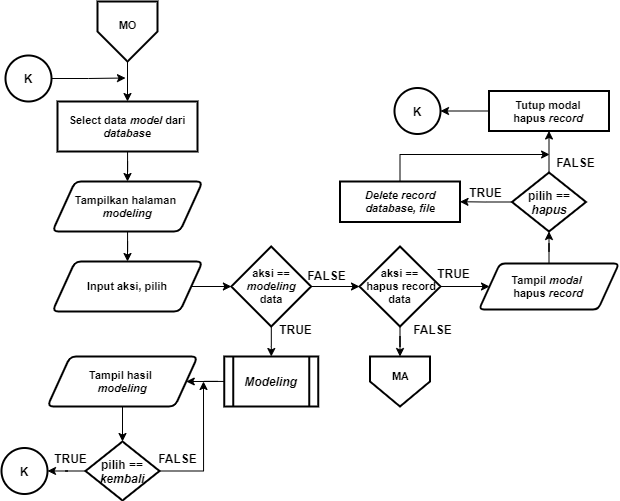

The diagram above was exported from draw.io. Its source (the exported page's mxGraphModel, read from the mxfile embedded in the PNG):
<mxGraphModel dx="1021" dy="567" grid="1" gridSize="10" guides="1" tooltips="1" connect="1" arrows="1" fold="1" page="1" pageScale="1" pageWidth="827" pageHeight="1169" math="0" shadow="0">
  <root>
    <mxCell id="0" />
    <mxCell id="1" parent="0" />
    <mxCell id="Sc7sBbsDhz4cpeTVGABg-1" style="edgeStyle=orthogonalEdgeStyle;rounded=0;orthogonalLoop=1;jettySize=auto;html=1;entryX=0.5;entryY=0;entryDx=0;entryDy=0;entryPerimeter=0;fontSize=12;" parent="1" edge="1">
      <mxGeometry relative="1" as="geometry">
        <mxPoint x="655" y="540" as="sourcePoint" />
        <Array as="points">
          <mxPoint x="655" y="580" />
          <mxPoint x="755" y="580" />
          <mxPoint x="755" y="240" />
          <mxPoint x="855" y="240" />
        </Array>
      </mxGeometry>
    </mxCell>
    <mxCell id="Sc7sBbsDhz4cpeTVGABg-2" style="edgeStyle=orthogonalEdgeStyle;rounded=0;orthogonalLoop=1;jettySize=auto;html=1;entryX=0.5;entryY=0;entryDx=0;entryDy=0;entryPerimeter=0;fontSize=12;" parent="1" edge="1">
      <mxGeometry relative="1" as="geometry">
        <mxPoint x="635" y="510" as="sourcePoint" />
        <Array as="points">
          <mxPoint x="635" y="550" />
          <mxPoint x="735" y="550" />
          <mxPoint x="735" y="210" />
          <mxPoint x="835" y="210" />
        </Array>
      </mxGeometry>
    </mxCell>
    <mxCell id="Sc7sBbsDhz4cpeTVGABg-3" style="edgeStyle=orthogonalEdgeStyle;rounded=0;orthogonalLoop=1;jettySize=auto;html=1;entryX=0.5;entryY=0;entryDx=0;entryDy=0;fontSize=11;" parent="1" source="Sc7sBbsDhz4cpeTVGABg-4" target="Sc7sBbsDhz4cpeTVGABg-9" edge="1">
      <mxGeometry relative="1" as="geometry" />
    </mxCell>
    <mxCell id="Sc7sBbsDhz4cpeTVGABg-4" value="" style="verticalLabelPosition=bottom;verticalAlign=top;html=1;shape=offPageConnector;rounded=0;size=0.5;fontStyle=0;strokeWidth=2;" parent="1" vertex="1">
      <mxGeometry x="104" y="10" width="60" height="60" as="geometry" />
    </mxCell>
    <mxCell id="Sc7sBbsDhz4cpeTVGABg-5" value="MO" style="text;html=1;align=center;verticalAlign=middle;resizable=0;points=[];autosize=1;fontSize=11;fontStyle=1" parent="1" vertex="1">
      <mxGeometry x="119" y="24" width="30" height="20" as="geometry" />
    </mxCell>
    <mxCell id="Sc7sBbsDhz4cpeTVGABg-104" style="edgeStyle=orthogonalEdgeStyle;rounded=0;orthogonalLoop=1;jettySize=auto;html=1;entryX=0.5;entryY=0;entryDx=0;entryDy=0;" parent="1" source="Sc7sBbsDhz4cpeTVGABg-7" target="Sc7sBbsDhz4cpeTVGABg-102" edge="1">
      <mxGeometry relative="1" as="geometry" />
    </mxCell>
    <mxCell id="Sc7sBbsDhz4cpeTVGABg-7" value="&lt;b&gt;Tampilkan halaman &lt;br&gt;&lt;i&gt;modeling&lt;/i&gt;&lt;/b&gt;" style="shape=parallelogram;html=1;strokeWidth=2;perimeter=parallelogramPerimeter;whiteSpace=wrap;rounded=1;arcSize=12;size=0.15000000000000002;fontSize=11;" parent="1" vertex="1">
      <mxGeometry x="59" y="190" width="150" height="50" as="geometry" />
    </mxCell>
    <mxCell id="Sc7sBbsDhz4cpeTVGABg-8" style="edgeStyle=orthogonalEdgeStyle;rounded=0;orthogonalLoop=1;jettySize=auto;html=1;entryX=0.5;entryY=0;entryDx=0;entryDy=0;fontSize=11;" parent="1" source="Sc7sBbsDhz4cpeTVGABg-9" target="Sc7sBbsDhz4cpeTVGABg-7" edge="1">
      <mxGeometry relative="1" as="geometry" />
    </mxCell>
    <mxCell id="Sc7sBbsDhz4cpeTVGABg-9" value="Select data &lt;i&gt;model&amp;nbsp;&lt;/i&gt;dari &lt;i&gt;database&lt;/i&gt;" style="rounded=1;whiteSpace=wrap;html=1;absoluteArcSize=1;arcSize=0;strokeWidth=2;fontSize=11;fontStyle=1" parent="1" vertex="1">
      <mxGeometry x="64" y="110" width="140" height="50" as="geometry" />
    </mxCell>
    <mxCell id="Sc7sBbsDhz4cpeTVGABg-10" value="" style="verticalLabelPosition=bottom;verticalAlign=top;html=1;shape=offPageConnector;rounded=0;size=0.5;fontStyle=0;strokeWidth=2;" parent="1" vertex="1">
      <mxGeometry x="376.5" y="365" width="60" height="50" as="geometry" />
    </mxCell>
    <mxCell id="Sc7sBbsDhz4cpeTVGABg-11" value="MA" style="text;html=1;align=center;verticalAlign=middle;resizable=0;points=[];autosize=1;fontSize=11;fontStyle=1" parent="1" vertex="1">
      <mxGeometry x="391.5" y="375" width="30" height="20" as="geometry" />
    </mxCell>
    <mxCell id="Sc7sBbsDhz4cpeTVGABg-105" style="edgeStyle=orthogonalEdgeStyle;rounded=0;orthogonalLoop=1;jettySize=auto;html=1;entryX=0;entryY=0.5;entryDx=0;entryDy=0;fontSize=11;" parent="1" source="Sc7sBbsDhz4cpeTVGABg-102" target="Sc7sBbsDhz4cpeTVGABg-103" edge="1">
      <mxGeometry relative="1" as="geometry" />
    </mxCell>
    <mxCell id="Sc7sBbsDhz4cpeTVGABg-102" value="&lt;b&gt;Input aksi, pilih&lt;/b&gt;" style="shape=parallelogram;html=1;strokeWidth=2;perimeter=parallelogramPerimeter;whiteSpace=wrap;rounded=1;arcSize=12;size=0.15000000000000002;fontSize=11;" parent="1" vertex="1">
      <mxGeometry x="59" y="270" width="150" height="50" as="geometry" />
    </mxCell>
    <mxCell id="Sc7sBbsDhz4cpeTVGABg-109" style="edgeStyle=orthogonalEdgeStyle;rounded=0;orthogonalLoop=1;jettySize=auto;html=1;entryX=0.5;entryY=0;entryDx=0;entryDy=0;fontSize=11;" parent="1" source="Sc7sBbsDhz4cpeTVGABg-103" target="Sc7sBbsDhz4cpeTVGABg-107" edge="1">
      <mxGeometry relative="1" as="geometry" />
    </mxCell>
    <mxCell id="Sc7sBbsDhz4cpeTVGABg-111" style="edgeStyle=orthogonalEdgeStyle;rounded=0;orthogonalLoop=1;jettySize=auto;html=1;entryX=0;entryY=0.5;entryDx=0;entryDy=0;fontSize=11;" parent="1" source="Sc7sBbsDhz4cpeTVGABg-103" target="Sc7sBbsDhz4cpeTVGABg-110" edge="1">
      <mxGeometry relative="1" as="geometry" />
    </mxCell>
    <mxCell id="Sc7sBbsDhz4cpeTVGABg-103" value="&lt;b style=&quot;font-size: 11px&quot;&gt;&lt;font style=&quot;font-size: 11px&quot;&gt;aksi == &lt;i&gt;modeling&lt;/i&gt;&lt;br style=&quot;font-size: 11px&quot;&gt;data&lt;/font&gt;&lt;/b&gt;" style="rhombus;whiteSpace=wrap;html=1;strokeWidth=2;fontSize=11;" parent="1" vertex="1">
      <mxGeometry x="237.88" y="255" width="79.75" height="80" as="geometry" />
    </mxCell>
    <mxCell id="Sc7sBbsDhz4cpeTVGABg-229" style="edgeStyle=orthogonalEdgeStyle;rounded=0;orthogonalLoop=1;jettySize=auto;html=1;entryX=1;entryY=0.5;entryDx=0;entryDy=0;fontSize=11;" parent="1" source="Sc7sBbsDhz4cpeTVGABg-107" target="jIdw7vrz_Lq97By4OuKd-1" edge="1">
      <mxGeometry relative="1" as="geometry">
        <mxPoint x="185.99999999999568" y="390" as="targetPoint" />
      </mxGeometry>
    </mxCell>
    <mxCell id="Sc7sBbsDhz4cpeTVGABg-107" value="&lt;i&gt;&lt;b&gt;&lt;font style=&quot;font-size: 12px&quot;&gt;Modeling&lt;/font&gt;&lt;/b&gt;&lt;/i&gt;" style="shape=process;whiteSpace=wrap;html=1;backgroundOutline=1;strokeWidth=2;fontSize=11;" parent="1" vertex="1">
      <mxGeometry x="230.76" y="365" width="94" height="50" as="geometry" />
    </mxCell>
    <mxCell id="Sc7sBbsDhz4cpeTVGABg-113" style="edgeStyle=orthogonalEdgeStyle;rounded=0;orthogonalLoop=1;jettySize=auto;html=1;entryX=0.5;entryY=0;entryDx=0;entryDy=0;fontSize=11;" parent="1" source="Sc7sBbsDhz4cpeTVGABg-110" target="Sc7sBbsDhz4cpeTVGABg-10" edge="1">
      <mxGeometry relative="1" as="geometry" />
    </mxCell>
    <mxCell id="Sc7sBbsDhz4cpeTVGABg-221" style="edgeStyle=orthogonalEdgeStyle;rounded=0;orthogonalLoop=1;jettySize=auto;html=1;entryX=0;entryY=0.5;entryDx=0;entryDy=0;fontSize=11;" parent="1" source="Sc7sBbsDhz4cpeTVGABg-110" target="Sc7sBbsDhz4cpeTVGABg-204" edge="1">
      <mxGeometry relative="1" as="geometry" />
    </mxCell>
    <mxCell id="Sc7sBbsDhz4cpeTVGABg-110" value="&lt;b style=&quot;font-size: 11px&quot;&gt;&lt;font style=&quot;font-size: 11px&quot;&gt;aksi ==&lt;br&gt;&amp;nbsp;hapus record&lt;br style=&quot;font-size: 11px&quot;&gt;data&lt;/font&gt;&lt;/b&gt;" style="rhombus;whiteSpace=wrap;html=1;strokeWidth=2;fontSize=11;" parent="1" vertex="1">
      <mxGeometry x="366" y="255" width="81" height="80" as="geometry" />
    </mxCell>
    <mxCell id="Sc7sBbsDhz4cpeTVGABg-203" style="edgeStyle=orthogonalEdgeStyle;rounded=0;orthogonalLoop=1;jettySize=auto;html=1;entryX=0.5;entryY=1;entryDx=0;entryDy=0;" parent="1" source="Sc7sBbsDhz4cpeTVGABg-204" target="Sc7sBbsDhz4cpeTVGABg-209" edge="1">
      <mxGeometry relative="1" as="geometry">
        <mxPoint x="555.5" y="240" as="targetPoint" />
      </mxGeometry>
    </mxCell>
    <mxCell id="Sc7sBbsDhz4cpeTVGABg-204" value="&lt;b&gt;Tampil &lt;i&gt;modal&lt;/i&gt; &lt;br&gt;hapus&amp;nbsp;&lt;i&gt;record&lt;/i&gt;&lt;/b&gt;" style="shape=parallelogram;html=1;strokeWidth=2;perimeter=parallelogramPerimeter;whiteSpace=wrap;rounded=1;arcSize=10;size=0.15000000000000002;fontSize=11;" parent="1" vertex="1">
      <mxGeometry x="485.5" y="272" width="140" height="46" as="geometry" />
    </mxCell>
    <mxCell id="Sc7sBbsDhz4cpeTVGABg-208" style="edgeStyle=orthogonalEdgeStyle;rounded=0;orthogonalLoop=1;jettySize=auto;html=1;entryX=0.5;entryY=1;entryDx=0;entryDy=0;" parent="1" source="Sc7sBbsDhz4cpeTVGABg-209" target="Sc7sBbsDhz4cpeTVGABg-213" edge="1">
      <mxGeometry relative="1" as="geometry" />
    </mxCell>
    <mxCell id="Sc7sBbsDhz4cpeTVGABg-224" style="edgeStyle=orthogonalEdgeStyle;rounded=0;orthogonalLoop=1;jettySize=auto;html=1;entryX=1;entryY=0.5;entryDx=0;entryDy=0;fontSize=11;" parent="1" source="Sc7sBbsDhz4cpeTVGABg-209" target="Sc7sBbsDhz4cpeTVGABg-211" edge="1">
      <mxGeometry relative="1" as="geometry" />
    </mxCell>
    <mxCell id="Sc7sBbsDhz4cpeTVGABg-209" value="&lt;b&gt;&lt;font style=&quot;font-size: 12px&quot;&gt;pilih == &lt;i&gt;hapus&lt;/i&gt;&lt;/font&gt;&lt;/b&gt;" style="rhombus;whiteSpace=wrap;html=1;strokeWidth=2;" parent="1" vertex="1">
      <mxGeometry x="518.5" y="181" width="74" height="59" as="geometry" />
    </mxCell>
    <mxCell id="Sc7sBbsDhz4cpeTVGABg-222" style="edgeStyle=orthogonalEdgeStyle;rounded=0;orthogonalLoop=1;jettySize=auto;html=1;fontSize=11;exitX=0.5;exitY=0;exitDx=0;exitDy=0;" parent="1" source="Sc7sBbsDhz4cpeTVGABg-211" edge="1">
      <mxGeometry relative="1" as="geometry">
        <mxPoint x="556" y="163" as="targetPoint" />
        <Array as="points">
          <mxPoint x="407" y="163" />
          <mxPoint x="556" y="163" />
        </Array>
      </mxGeometry>
    </mxCell>
    <mxCell id="Sc7sBbsDhz4cpeTVGABg-211" value="&lt;i&gt;Delete&amp;nbsp;&lt;/i&gt;&lt;b&gt;&lt;i&gt;record&lt;/i&gt;&lt;/b&gt;&lt;i&gt;&lt;br&gt;database, file&lt;/i&gt;" style="rounded=1;whiteSpace=wrap;html=1;absoluteArcSize=1;arcSize=0;strokeWidth=2;fontSize=11;fontStyle=1" parent="1" vertex="1">
      <mxGeometry x="346.5" y="190" width="120" height="40.5" as="geometry" />
    </mxCell>
    <mxCell id="Sc7sBbsDhz4cpeTVGABg-223" style="edgeStyle=orthogonalEdgeStyle;rounded=0;orthogonalLoop=1;jettySize=auto;html=1;entryX=1;entryY=0.5;entryDx=0;entryDy=0;fontSize=11;" parent="1" source="Sc7sBbsDhz4cpeTVGABg-213" target="Sc7sBbsDhz4cpeTVGABg-214" edge="1">
      <mxGeometry relative="1" as="geometry" />
    </mxCell>
    <mxCell id="Sc7sBbsDhz4cpeTVGABg-213" value="Tutup modal&lt;br&gt;hapus&amp;nbsp;&lt;b&gt;&lt;i&gt;record&lt;/i&gt;&lt;/b&gt;" style="rounded=1;whiteSpace=wrap;html=1;absoluteArcSize=1;arcSize=0;strokeWidth=2;fontSize=11;fontStyle=1" parent="1" vertex="1">
      <mxGeometry x="495.5" y="99.5" width="120" height="40" as="geometry" />
    </mxCell>
    <mxCell id="Sc7sBbsDhz4cpeTVGABg-214" value="K" style="ellipse;whiteSpace=wrap;html=1;aspect=fixed;strokeWidth=2;fontStyle=1" parent="1" vertex="1">
      <mxGeometry x="401" y="96.5" width="46" height="46" as="geometry" />
    </mxCell>
    <mxCell id="Sc7sBbsDhz4cpeTVGABg-216" value="&lt;b&gt;FALSE&lt;/b&gt;" style="text;html=1;align=center;verticalAlign=middle;resizable=0;points=[];autosize=1;" parent="1" vertex="1">
      <mxGeometry x="557" y="161" width="50" height="20" as="geometry" />
    </mxCell>
    <mxCell id="Sc7sBbsDhz4cpeTVGABg-217" value="&lt;b&gt;FALSE&lt;/b&gt;" style="text;html=1;align=center;verticalAlign=middle;resizable=0;points=[];autosize=1;" parent="1" vertex="1">
      <mxGeometry x="308" y="274" width="50" height="20" as="geometry" />
    </mxCell>
    <mxCell id="Sc7sBbsDhz4cpeTVGABg-218" value="&lt;b&gt;TRUE&lt;/b&gt;" style="text;html=1;align=center;verticalAlign=middle;resizable=0;points=[];autosize=1;" parent="1" vertex="1">
      <mxGeometry x="277" y="328" width="50" height="20" as="geometry" />
    </mxCell>
    <mxCell id="Sc7sBbsDhz4cpeTVGABg-225" value="&lt;b&gt;TRUE&lt;/b&gt;" style="text;html=1;align=center;verticalAlign=middle;resizable=0;points=[];autosize=1;" parent="1" vertex="1">
      <mxGeometry x="466.5" y="190.5" width="50" height="20" as="geometry" />
    </mxCell>
    <mxCell id="Sc7sBbsDhz4cpeTVGABg-227" style="edgeStyle=orthogonalEdgeStyle;rounded=0;orthogonalLoop=1;jettySize=auto;html=1;fontSize=11;" parent="1" source="Sc7sBbsDhz4cpeTVGABg-226" edge="1">
      <mxGeometry relative="1" as="geometry">
        <mxPoint x="132" y="86.5" as="targetPoint" />
      </mxGeometry>
    </mxCell>
    <mxCell id="Sc7sBbsDhz4cpeTVGABg-226" value="K" style="ellipse;whiteSpace=wrap;html=1;aspect=fixed;strokeWidth=2;fontStyle=1" parent="1" vertex="1">
      <mxGeometry x="12" y="64" width="46" height="46" as="geometry" />
    </mxCell>
    <mxCell id="Sc7sBbsDhz4cpeTVGABg-230" value="&lt;b&gt;TRUE&lt;/b&gt;" style="text;html=1;align=center;verticalAlign=middle;resizable=0;points=[];autosize=1;" parent="1" vertex="1">
      <mxGeometry x="435.5" y="272" width="50" height="20" as="geometry" />
    </mxCell>
    <mxCell id="Sc7sBbsDhz4cpeTVGABg-231" value="&lt;b&gt;FALSE&lt;/b&gt;" style="text;html=1;align=center;verticalAlign=middle;resizable=0;points=[];autosize=1;" parent="1" vertex="1">
      <mxGeometry x="414" y="328" width="50" height="20" as="geometry" />
    </mxCell>
    <mxCell id="jIdw7vrz_Lq97By4OuKd-5" style="edgeStyle=orthogonalEdgeStyle;rounded=0;orthogonalLoop=1;jettySize=auto;html=1;entryX=0.5;entryY=0;entryDx=0;entryDy=0;fontSize=11;" edge="1" parent="1" source="jIdw7vrz_Lq97By4OuKd-1" target="jIdw7vrz_Lq97By4OuKd-3">
      <mxGeometry relative="1" as="geometry" />
    </mxCell>
    <mxCell id="jIdw7vrz_Lq97By4OuKd-1" value="&lt;b&gt;Tampil hasil &lt;br&gt;&lt;i&gt;modeling&lt;/i&gt;&lt;/b&gt;" style="shape=parallelogram;html=1;strokeWidth=2;perimeter=parallelogramPerimeter;whiteSpace=wrap;rounded=1;arcSize=12;size=0.15000000000000002;fontSize=11;" vertex="1" parent="1">
      <mxGeometry x="54" y="365" width="150" height="50" as="geometry" />
    </mxCell>
    <mxCell id="jIdw7vrz_Lq97By4OuKd-7" style="edgeStyle=orthogonalEdgeStyle;rounded=0;orthogonalLoop=1;jettySize=auto;html=1;fontSize=11;" edge="1" parent="1" source="jIdw7vrz_Lq97By4OuKd-3" target="jIdw7vrz_Lq97By4OuKd-6">
      <mxGeometry relative="1" as="geometry" />
    </mxCell>
    <mxCell id="jIdw7vrz_Lq97By4OuKd-8" style="edgeStyle=orthogonalEdgeStyle;rounded=0;orthogonalLoop=1;jettySize=auto;html=1;fontSize=11;" edge="1" parent="1" source="jIdw7vrz_Lq97By4OuKd-3">
      <mxGeometry relative="1" as="geometry">
        <mxPoint x="210" y="390" as="targetPoint" />
      </mxGeometry>
    </mxCell>
    <mxCell id="jIdw7vrz_Lq97By4OuKd-3" value="&lt;b&gt;&lt;font style=&quot;font-size: 12px&quot;&gt;pilih == &lt;i&gt;kembali&lt;/i&gt;&lt;/font&gt;&lt;/b&gt;" style="rhombus;whiteSpace=wrap;html=1;strokeWidth=2;" vertex="1" parent="1">
      <mxGeometry x="92" y="450" width="74" height="59" as="geometry" />
    </mxCell>
    <mxCell id="jIdw7vrz_Lq97By4OuKd-6" value="K" style="ellipse;whiteSpace=wrap;html=1;aspect=fixed;strokeWidth=2;fontStyle=1" vertex="1" parent="1">
      <mxGeometry x="8" y="456.5" width="46" height="46" as="geometry" />
    </mxCell>
    <mxCell id="jIdw7vrz_Lq97By4OuKd-9" value="&lt;b&gt;FALSE&lt;/b&gt;" style="text;html=1;align=center;verticalAlign=middle;resizable=0;points=[];autosize=1;" vertex="1" parent="1">
      <mxGeometry x="159" y="456.5" width="50" height="20" as="geometry" />
    </mxCell>
    <mxCell id="jIdw7vrz_Lq97By4OuKd-10" value="&lt;b&gt;TRUE&lt;/b&gt;" style="text;html=1;align=center;verticalAlign=middle;resizable=0;points=[];autosize=1;" vertex="1" parent="1">
      <mxGeometry x="52" y="456.5" width="50" height="20" as="geometry" />
    </mxCell>
  </root>
</mxGraphModel>